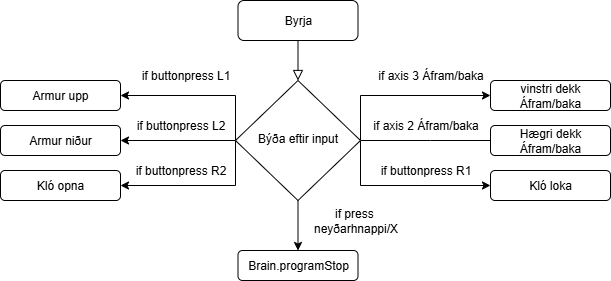

The diagram above was exported from draw.io. Its source (the exported page's mxGraphModel, read from the mxfile embedded in the PNG):
<mxGraphModel dx="985" dy="438" grid="1" gridSize="10" guides="1" tooltips="1" connect="1" arrows="1" fold="1" page="1" pageScale="1" pageWidth="827" pageHeight="1169" math="0" shadow="0">
  <root>
    <mxCell id="WIyWlLk6GJQsqaUBKTNV-0" />
    <mxCell id="WIyWlLk6GJQsqaUBKTNV-1" parent="WIyWlLk6GJQsqaUBKTNV-0" />
    <mxCell id="WIyWlLk6GJQsqaUBKTNV-2" value="" style="rounded=0;html=1;jettySize=auto;orthogonalLoop=1;fontSize=11;endArrow=block;endFill=0;endSize=8;strokeWidth=1;shadow=0;labelBackgroundColor=none;edgeStyle=orthogonalEdgeStyle;" parent="WIyWlLk6GJQsqaUBKTNV-1" source="WIyWlLk6GJQsqaUBKTNV-3" target="WIyWlLk6GJQsqaUBKTNV-6" edge="1">
      <mxGeometry relative="1" as="geometry" />
    </mxCell>
    <mxCell id="WIyWlLk6GJQsqaUBKTNV-3" value="Byrja" style="rounded=1;whiteSpace=wrap;html=1;fontSize=12;glass=0;strokeWidth=1;shadow=0;" parent="WIyWlLk6GJQsqaUBKTNV-1" vertex="1">
      <mxGeometry x="287.5" y="50" width="120" height="40" as="geometry" />
    </mxCell>
    <mxCell id="g3m6u7P8XhCeTFb5Jqfz-2" style="edgeStyle=orthogonalEdgeStyle;rounded=0;orthogonalLoop=1;jettySize=auto;html=1;exitX=1;exitY=0.5;exitDx=0;exitDy=0;entryX=0;entryY=0.5;entryDx=0;entryDy=0;" parent="WIyWlLk6GJQsqaUBKTNV-1" source="WIyWlLk6GJQsqaUBKTNV-6" target="WIyWlLk6GJQsqaUBKTNV-7" edge="1">
      <mxGeometry relative="1" as="geometry">
        <Array as="points">
          <mxPoint x="410" y="145" />
        </Array>
      </mxGeometry>
    </mxCell>
    <mxCell id="g3m6u7P8XhCeTFb5Jqfz-12" style="edgeStyle=orthogonalEdgeStyle;rounded=0;orthogonalLoop=1;jettySize=auto;html=1;" parent="WIyWlLk6GJQsqaUBKTNV-1" source="WIyWlLk6GJQsqaUBKTNV-6" edge="1">
      <mxGeometry relative="1" as="geometry">
        <mxPoint x="550" y="190" as="targetPoint" />
      </mxGeometry>
    </mxCell>
    <mxCell id="g3m6u7P8XhCeTFb5Jqfz-16" style="edgeStyle=orthogonalEdgeStyle;rounded=0;orthogonalLoop=1;jettySize=auto;html=1;exitX=1;exitY=0.5;exitDx=0;exitDy=0;entryX=0;entryY=0.5;entryDx=0;entryDy=0;" parent="WIyWlLk6GJQsqaUBKTNV-1" source="WIyWlLk6GJQsqaUBKTNV-6" target="g3m6u7P8XhCeTFb5Jqfz-15" edge="1">
      <mxGeometry relative="1" as="geometry">
        <Array as="points">
          <mxPoint x="410" y="235" />
        </Array>
      </mxGeometry>
    </mxCell>
    <mxCell id="g3m6u7P8XhCeTFb5Jqfz-24" style="edgeStyle=orthogonalEdgeStyle;rounded=0;orthogonalLoop=1;jettySize=auto;html=1;exitX=0;exitY=0.5;exitDx=0;exitDy=0;entryX=1;entryY=0.5;entryDx=0;entryDy=0;" parent="WIyWlLk6GJQsqaUBKTNV-1" source="WIyWlLk6GJQsqaUBKTNV-6" target="g3m6u7P8XhCeTFb5Jqfz-20" edge="1">
      <mxGeometry relative="1" as="geometry">
        <Array as="points">
          <mxPoint x="285" y="145" />
        </Array>
      </mxGeometry>
    </mxCell>
    <mxCell id="g3m6u7P8XhCeTFb5Jqfz-25" style="edgeStyle=orthogonalEdgeStyle;rounded=0;orthogonalLoop=1;jettySize=auto;html=1;exitX=0;exitY=0.5;exitDx=0;exitDy=0;entryX=1;entryY=0.5;entryDx=0;entryDy=0;" parent="WIyWlLk6GJQsqaUBKTNV-1" source="WIyWlLk6GJQsqaUBKTNV-6" target="g3m6u7P8XhCeTFb5Jqfz-21" edge="1">
      <mxGeometry relative="1" as="geometry" />
    </mxCell>
    <mxCell id="g3m6u7P8XhCeTFb5Jqfz-26" style="edgeStyle=orthogonalEdgeStyle;rounded=0;orthogonalLoop=1;jettySize=auto;html=1;exitX=0;exitY=0.5;exitDx=0;exitDy=0;entryX=1;entryY=0.5;entryDx=0;entryDy=0;" parent="WIyWlLk6GJQsqaUBKTNV-1" source="WIyWlLk6GJQsqaUBKTNV-6" target="g3m6u7P8XhCeTFb5Jqfz-22" edge="1">
      <mxGeometry relative="1" as="geometry">
        <Array as="points">
          <mxPoint x="285" y="235" />
        </Array>
      </mxGeometry>
    </mxCell>
    <mxCell id="g3m6u7P8XhCeTFb5Jqfz-28" style="edgeStyle=orthogonalEdgeStyle;rounded=0;orthogonalLoop=1;jettySize=auto;html=1;" parent="WIyWlLk6GJQsqaUBKTNV-1" source="WIyWlLk6GJQsqaUBKTNV-6" target="WIyWlLk6GJQsqaUBKTNV-11" edge="1">
      <mxGeometry relative="1" as="geometry" />
    </mxCell>
    <mxCell id="WIyWlLk6GJQsqaUBKTNV-6" value="Býða eftir input" style="rhombus;whiteSpace=wrap;html=1;shadow=0;fontFamily=Helvetica;fontSize=12;align=center;strokeWidth=1;spacing=6;spacingTop=-4;" parent="WIyWlLk6GJQsqaUBKTNV-1" vertex="1">
      <mxGeometry x="285" y="130" width="125" height="120" as="geometry" />
    </mxCell>
    <mxCell id="WIyWlLk6GJQsqaUBKTNV-7" value="vinstri dekk Áfram/baka" style="rounded=1;whiteSpace=wrap;html=1;fontSize=12;glass=0;strokeWidth=1;shadow=0;" parent="WIyWlLk6GJQsqaUBKTNV-1" vertex="1">
      <mxGeometry x="540" y="130" width="120" height="30" as="geometry" />
    </mxCell>
    <mxCell id="WIyWlLk6GJQsqaUBKTNV-11" value="Brain.programStop" style="rounded=1;whiteSpace=wrap;html=1;fontSize=12;glass=0;strokeWidth=1;shadow=0;" parent="WIyWlLk6GJQsqaUBKTNV-1" vertex="1">
      <mxGeometry x="287.5" y="300" width="120" height="30" as="geometry" />
    </mxCell>
    <mxCell id="g3m6u7P8XhCeTFb5Jqfz-3" value="if axis 3 Áfram/baka" style="text;html=1;align=center;verticalAlign=middle;resizable=0;points=[];autosize=1;strokeColor=none;fillColor=none;" parent="WIyWlLk6GJQsqaUBKTNV-1" vertex="1">
      <mxGeometry x="415" y="110" width="130" height="30" as="geometry" />
    </mxCell>
    <mxCell id="g3m6u7P8XhCeTFb5Jqfz-13" value="Hægri dekk&lt;div&gt;Áfram/baka&lt;/div&gt;" style="rounded=1;whiteSpace=wrap;html=1;" parent="WIyWlLk6GJQsqaUBKTNV-1" vertex="1">
      <mxGeometry x="540" y="175" width="120" height="30" as="geometry" />
    </mxCell>
    <mxCell id="g3m6u7P8XhCeTFb5Jqfz-14" value="if axis 2 Áfram/baka" style="text;html=1;align=center;verticalAlign=middle;resizable=0;points=[];autosize=1;strokeColor=none;fillColor=none;" parent="WIyWlLk6GJQsqaUBKTNV-1" vertex="1">
      <mxGeometry x="410" y="160" width="130" height="30" as="geometry" />
    </mxCell>
    <mxCell id="g3m6u7P8XhCeTFb5Jqfz-15" value="Kló loka" style="rounded=1;whiteSpace=wrap;html=1;" parent="WIyWlLk6GJQsqaUBKTNV-1" vertex="1">
      <mxGeometry x="540" y="220" width="120" height="30" as="geometry" />
    </mxCell>
    <mxCell id="g3m6u7P8XhCeTFb5Jqfz-17" value="if buttonpress R1" style="text;html=1;align=center;verticalAlign=middle;resizable=0;points=[];autosize=1;strokeColor=none;fillColor=none;" parent="WIyWlLk6GJQsqaUBKTNV-1" vertex="1">
      <mxGeometry x="420" y="205" width="110" height="30" as="geometry" />
    </mxCell>
    <mxCell id="g3m6u7P8XhCeTFb5Jqfz-20" value="Armur upp" style="rounded=1;whiteSpace=wrap;html=1;fontSize=12;glass=0;strokeWidth=1;shadow=0;" parent="WIyWlLk6GJQsqaUBKTNV-1" vertex="1">
      <mxGeometry x="50" y="130" width="120" height="30" as="geometry" />
    </mxCell>
    <mxCell id="g3m6u7P8XhCeTFb5Jqfz-21" value="Armur niður" style="rounded=1;whiteSpace=wrap;html=1;fontSize=12;glass=0;strokeWidth=1;shadow=0;" parent="WIyWlLk6GJQsqaUBKTNV-1" vertex="1">
      <mxGeometry x="50" y="175" width="120" height="30" as="geometry" />
    </mxCell>
    <mxCell id="g3m6u7P8XhCeTFb5Jqfz-22" value="Kló opna" style="rounded=1;whiteSpace=wrap;html=1;fontSize=12;glass=0;strokeWidth=1;shadow=0;" parent="WIyWlLk6GJQsqaUBKTNV-1" vertex="1">
      <mxGeometry x="50" y="220" width="120" height="30" as="geometry" />
    </mxCell>
    <mxCell id="g3m6u7P8XhCeTFb5Jqfz-27" value="if buttonpress L1" style="text;html=1;align=center;verticalAlign=middle;resizable=0;points=[];autosize=1;strokeColor=none;fillColor=none;" parent="WIyWlLk6GJQsqaUBKTNV-1" vertex="1">
      <mxGeometry x="180" y="110" width="110" height="30" as="geometry" />
    </mxCell>
    <mxCell id="g3m6u7P8XhCeTFb5Jqfz-29" value="if press&amp;nbsp;&lt;div&gt;neyðarhnappi/X&lt;/div&gt;" style="text;html=1;align=center;verticalAlign=middle;resizable=0;points=[];autosize=1;strokeColor=none;fillColor=none;" parent="WIyWlLk6GJQsqaUBKTNV-1" vertex="1">
      <mxGeometry x="350" y="250" width="110" height="40" as="geometry" />
    </mxCell>
    <mxCell id="g3m6u7P8XhCeTFb5Jqfz-30" value="if buttonpress L2" style="text;html=1;align=center;verticalAlign=middle;resizable=0;points=[];autosize=1;strokeColor=none;fillColor=none;" parent="WIyWlLk6GJQsqaUBKTNV-1" vertex="1">
      <mxGeometry x="175" y="160" width="110" height="30" as="geometry" />
    </mxCell>
    <mxCell id="g3m6u7P8XhCeTFb5Jqfz-31" value="if buttonpress R2" style="text;html=1;align=center;verticalAlign=middle;resizable=0;points=[];autosize=1;strokeColor=none;fillColor=none;" parent="WIyWlLk6GJQsqaUBKTNV-1" vertex="1">
      <mxGeometry x="175" y="205" width="110" height="30" as="geometry" />
    </mxCell>
  </root>
</mxGraphModel>